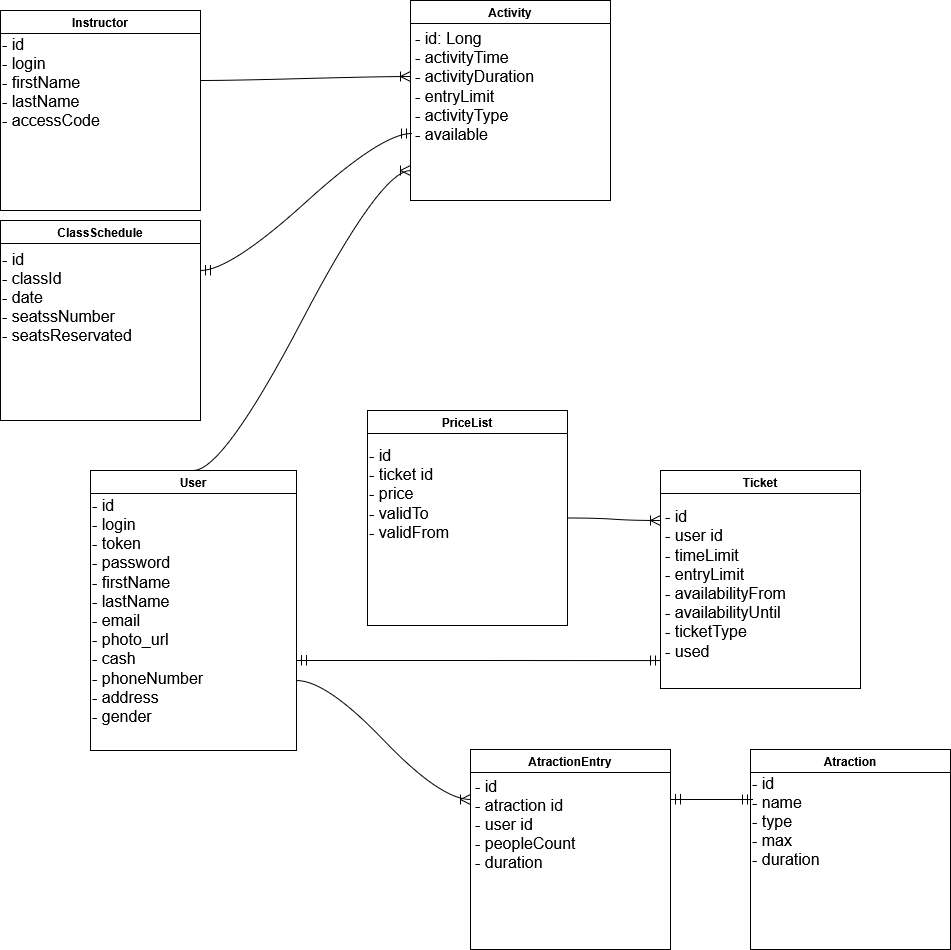

The diagram above was exported from draw.io. Its source (the exported page's mxGraphModel, read from the mxfile embedded in the PNG):
<mxGraphModel dx="2253" dy="759" grid="1" gridSize="10" guides="1" tooltips="1" connect="1" arrows="1" fold="1" page="1" pageScale="1" pageWidth="827" pageHeight="1169" math="0" shadow="0">
  <root>
    <mxCell id="0" />
    <mxCell id="1" parent="0" />
    <mxCell id="kDGbfm2vTFetYoLf2Jcg-1" value="Ticket" style="swimlane;whiteSpace=wrap;html=1;" parent="1" vertex="1">
      <mxGeometry x="-120" y="530" width="200" height="218" as="geometry" />
    </mxCell>
    <mxCell id="kDGbfm2vTFetYoLf2Jcg-2" value="- id&lt;div&gt;- user id&lt;/div&gt;&lt;div&gt;- timeLimit&lt;/div&gt;&lt;div&gt;- entryLimit&lt;/div&gt;&lt;div&gt;- availabilityFrom&lt;/div&gt;&lt;div&gt;- availabilityUntil&lt;/div&gt;&lt;div&gt;- ticketType&lt;/div&gt;&lt;div&gt;- used&lt;br&gt;&lt;div&gt;&lt;div&gt;&lt;br&gt;&lt;/div&gt;&lt;/div&gt;&lt;/div&gt;" style="text;html=1;align=left;verticalAlign=middle;resizable=0;points=[];autosize=1;strokeColor=none;fillColor=none;fontSize=16;" parent="kDGbfm2vTFetYoLf2Jcg-1" vertex="1">
      <mxGeometry x="3" y="28" width="140" height="190" as="geometry" />
    </mxCell>
    <mxCell id="Har7M7QulS5R__JLddsh-1" value="&lt;div&gt;Instructor&lt;/div&gt;" style="swimlane;whiteSpace=wrap;html=1;" parent="1" vertex="1">
      <mxGeometry x="-780" y="70" width="200" height="200" as="geometry" />
    </mxCell>
    <mxCell id="kDGbfm2vTFetYoLf2Jcg-4" value="&lt;div&gt;- id&amp;nbsp;&amp;nbsp;&lt;/div&gt;&lt;div&gt;- login&amp;nbsp;&amp;nbsp;&lt;/div&gt;&lt;div&gt;- firstName&amp;nbsp;&amp;nbsp;&lt;/div&gt;&lt;div&gt;- lastName&amp;nbsp;&amp;nbsp;&lt;/div&gt;&lt;div&gt;- accessCode&lt;/div&gt;" style="text;html=1;align=left;verticalAlign=middle;resizable=0;points=[];autosize=1;strokeColor=none;fillColor=none;fontSize=16;" parent="Har7M7QulS5R__JLddsh-1" vertex="1">
      <mxGeometry y="18" width="116" height="108" as="geometry" />
    </mxCell>
    <mxCell id="Har7M7QulS5R__JLddsh-2" value="Activity" style="swimlane;whiteSpace=wrap;html=1;" parent="1" vertex="1">
      <mxGeometry x="-370" y="60" width="200" height="200" as="geometry" />
    </mxCell>
    <mxCell id="kDGbfm2vTFetYoLf2Jcg-5" value="&lt;div&gt;- id: Long&amp;nbsp;&amp;nbsp;&lt;/div&gt;&lt;div&gt;- activityTime&amp;nbsp;&amp;nbsp;&lt;/div&gt;&lt;div&gt;- activityDuration&amp;nbsp;&amp;nbsp;&lt;/div&gt;&lt;div&gt;- entryLimit&amp;nbsp;&amp;nbsp;&lt;/div&gt;&lt;div&gt;- activityType&amp;nbsp;&amp;nbsp;&lt;/div&gt;&lt;div&gt;- available&lt;/div&gt;" style="text;html=1;align=left;verticalAlign=middle;resizable=0;points=[];autosize=1;strokeColor=none;fillColor=none;fontSize=16;" parent="Har7M7QulS5R__JLddsh-2" vertex="1">
      <mxGeometry x="3" y="22" width="146" height="127" as="geometry" />
    </mxCell>
    <mxCell id="Har7M7QulS5R__JLddsh-3" value="&lt;div&gt;User&lt;/div&gt;" style="swimlane;whiteSpace=wrap;html=1;" parent="1" vertex="1">
      <mxGeometry x="-690" y="530" width="206" height="280" as="geometry" />
    </mxCell>
    <mxCell id="kDGbfm2vTFetYoLf2Jcg-6" value="&lt;div&gt;- id&amp;nbsp;&lt;/div&gt;&lt;div&gt;- login&lt;/div&gt;&lt;div&gt;- token&amp;nbsp;&lt;/div&gt;&lt;div&gt;- password&lt;/div&gt;&lt;div&gt;- firstName&amp;nbsp;&amp;nbsp;&lt;/div&gt;&lt;div&gt;- lastName&amp;nbsp;&lt;/div&gt;&lt;div&gt;- email&lt;/div&gt;&lt;div&gt;- photo_url&lt;/div&gt;&lt;div&gt;- cash&amp;nbsp;&lt;/div&gt;&lt;div&gt;- phoneNumber&amp;nbsp;&lt;/div&gt;&lt;div&gt;- address&lt;/div&gt;&lt;div&gt;- gender&lt;/div&gt;&lt;div&gt;&lt;br&gt;&lt;/div&gt;" style="text;html=1;align=left;verticalAlign=middle;resizable=0;points=[];autosize=1;strokeColor=none;fillColor=none;fontSize=16;" parent="Har7M7QulS5R__JLddsh-3" vertex="1">
      <mxGeometry y="19" width="134" height="261" as="geometry" />
    </mxCell>
    <mxCell id="Har7M7QulS5R__JLddsh-4" value="&lt;div&gt;Atraction&lt;/div&gt;" style="swimlane;whiteSpace=wrap;html=1;" parent="1" vertex="1">
      <mxGeometry x="-30" y="809" width="200" height="200" as="geometry" />
    </mxCell>
    <mxCell id="kDGbfm2vTFetYoLf2Jcg-7" value="&lt;div&gt;- id&amp;nbsp;&amp;nbsp;&lt;/div&gt;&lt;div&gt;- name&amp;nbsp;&amp;nbsp;&lt;/div&gt;&lt;div&gt;- type&amp;nbsp;&amp;nbsp;&lt;/div&gt;&lt;div&gt;- max&amp;nbsp;&amp;nbsp;&lt;/div&gt;&lt;div&gt;- duration&lt;/div&gt;" style="text;html=1;align=left;verticalAlign=middle;resizable=0;points=[];autosize=1;strokeColor=none;fillColor=none;fontSize=16;" parent="Har7M7QulS5R__JLddsh-4" vertex="1">
      <mxGeometry y="18" width="86" height="108" as="geometry" />
    </mxCell>
    <mxCell id="Har7M7QulS5R__JLddsh-5" value="&lt;div&gt;ClassSchedule&lt;/div&gt;" style="swimlane;whiteSpace=wrap;html=1;" parent="1" vertex="1">
      <mxGeometry x="-780" y="280" width="200" height="200" as="geometry" />
    </mxCell>
    <mxCell id="Har7M7QulS5R__JLddsh-8" value="&lt;div align=&quot;left&quot;&gt;&lt;font style=&quot;font-size: 16px;&quot;&gt;- id&lt;/font&gt;&lt;/div&gt;&lt;div align=&quot;left&quot;&gt;&lt;font style=&quot;font-size: 16px;&quot;&gt;- classId&lt;/font&gt;&lt;/div&gt;&lt;div align=&quot;left&quot;&gt;&lt;font style=&quot;font-size: 16px;&quot;&gt;- date&lt;/font&gt;&lt;/div&gt;&lt;div align=&quot;left&quot;&gt;&lt;font style=&quot;font-size: 16px;&quot;&gt;- seatssNumber&lt;/font&gt;&lt;/div&gt;&lt;div align=&quot;left&quot;&gt;&lt;font style=&quot;font-size: 16px;&quot;&gt;- seatsReservated&lt;/font&gt;&lt;/div&gt;" style="text;html=1;align=left;verticalAlign=middle;resizable=0;points=[];autosize=1;strokeColor=none;fillColor=none;" parent="Har7M7QulS5R__JLddsh-5" vertex="1">
      <mxGeometry y="21.5" width="150" height="110" as="geometry" />
    </mxCell>
    <mxCell id="Har7M7QulS5R__JLddsh-6" value="&lt;div&gt;AtractionEntry&lt;/div&gt;" style="swimlane;whiteSpace=wrap;html=1;" parent="1" vertex="1">
      <mxGeometry x="-310" y="809" width="200" height="200" as="geometry" />
    </mxCell>
    <mxCell id="Har7M7QulS5R__JLddsh-7" value="&lt;div&gt;&lt;font style=&quot;font-size: 16px;&quot;&gt;- id&lt;/font&gt;&lt;/div&gt;&lt;div&gt;&lt;font style=&quot;font-size: 16px;&quot;&gt;- atraction id&lt;/font&gt;&lt;/div&gt;&lt;div&gt;&lt;font style=&quot;font-size: 16px;&quot;&gt;- user id&lt;/font&gt;&lt;/div&gt;&lt;div&gt;&lt;font style=&quot;font-size: 16px;&quot;&gt;- peopleCount&lt;/font&gt;&lt;/div&gt;&lt;div&gt;&lt;font style=&quot;font-size: 16px;&quot;&gt;- duration&lt;/font&gt;&lt;/div&gt;" style="text;html=1;align=left;verticalAlign=middle;resizable=0;points=[];autosize=1;strokeColor=none;fillColor=none;" parent="Har7M7QulS5R__JLddsh-6" vertex="1">
      <mxGeometry x="3" y="20" width="120" height="110" as="geometry" />
    </mxCell>
    <mxCell id="kDGbfm2vTFetYoLf2Jcg-8" value="" style="edgeStyle=entityRelationEdgeStyle;fontSize=12;html=1;endArrow=ERmandOne;startArrow=ERmandOne;rounded=0;startSize=8;endSize=8;curved=1;entryX=-0.021;entryY=0.853;entryDx=0;entryDy=0;entryPerimeter=0;" parent="1" target="kDGbfm2vTFetYoLf2Jcg-2" edge="1">
      <mxGeometry width="100" height="100" relative="1" as="geometry">
        <mxPoint x="-484" y="720" as="sourcePoint" />
        <mxPoint x="-140" y="730" as="targetPoint" />
        <Array as="points">
          <mxPoint x="-202" y="788" />
        </Array>
      </mxGeometry>
    </mxCell>
    <mxCell id="Har7M7QulS5R__JLddsh-10" value="" style="edgeStyle=entityRelationEdgeStyle;fontSize=12;html=1;endArrow=ERmandOne;startArrow=ERmandOne;rounded=0;startSize=8;endSize=8;curved=1;exitX=1;exitY=0.25;exitDx=0;exitDy=0;entryX=0.023;entryY=0.296;entryDx=0;entryDy=0;entryPerimeter=0;" parent="1" source="Har7M7QulS5R__JLddsh-6" target="kDGbfm2vTFetYoLf2Jcg-7" edge="1">
      <mxGeometry width="100" height="100" relative="1" as="geometry">
        <mxPoint x="-150" y="1088" as="sourcePoint" />
        <mxPoint x="34" y="1088" as="targetPoint" />
        <Array as="points">
          <mxPoint x="132" y="1276" />
        </Array>
      </mxGeometry>
    </mxCell>
    <mxCell id="kDGbfm2vTFetYoLf2Jcg-9" value="" style="edgeStyle=entityRelationEdgeStyle;fontSize=12;html=1;endArrow=ERoneToMany;rounded=0;startSize=8;endSize=8;curved=1;entryX=0;entryY=0.25;entryDx=0;entryDy=0;exitX=1;exitY=0.75;exitDx=0;exitDy=0;" parent="1" source="Har7M7QulS5R__JLddsh-3" target="Har7M7QulS5R__JLddsh-6" edge="1">
      <mxGeometry width="100" height="100" relative="1" as="geometry">
        <mxPoint x="-484" y="952" as="sourcePoint" />
        <mxPoint x="-384" y="852" as="targetPoint" />
      </mxGeometry>
    </mxCell>
    <mxCell id="Har7M7QulS5R__JLddsh-11" value="" style="edgeStyle=entityRelationEdgeStyle;fontSize=12;html=1;endArrow=ERoneToMany;rounded=0;startSize=8;endSize=8;curved=1;entryX=-0.021;entryY=0.425;entryDx=0;entryDy=0;entryPerimeter=0;" parent="1" target="kDGbfm2vTFetYoLf2Jcg-5" edge="1">
      <mxGeometry width="100" height="100" relative="1" as="geometry">
        <mxPoint x="-580" y="140" as="sourcePoint" />
        <mxPoint x="-390" y="130" as="targetPoint" />
      </mxGeometry>
    </mxCell>
    <mxCell id="Har7M7QulS5R__JLddsh-17" value="" style="edgeStyle=entityRelationEdgeStyle;fontSize=12;html=1;endArrow=ERmandOne;startArrow=ERmandOne;rounded=0;startSize=8;endSize=8;curved=1;exitX=1;exitY=0.25;exitDx=0;exitDy=0;entryX=-0.014;entryY=0.874;entryDx=0;entryDy=0;entryPerimeter=0;" parent="1" source="Har7M7QulS5R__JLddsh-5" target="kDGbfm2vTFetYoLf2Jcg-5" edge="1">
      <mxGeometry width="100" height="100" relative="1" as="geometry">
        <mxPoint x="-560" y="350" as="sourcePoint" />
        <mxPoint x="-478" y="350" as="targetPoint" />
        <Array as="points">
          <mxPoint x="-318" y="767" />
        </Array>
      </mxGeometry>
    </mxCell>
    <mxCell id="Har7M7QulS5R__JLddsh-18" value="" style="edgeStyle=entityRelationEdgeStyle;fontSize=12;html=1;endArrow=ERoneToMany;rounded=0;startSize=8;endSize=8;curved=1;exitX=0.5;exitY=0;exitDx=0;exitDy=0;" parent="1" source="Har7M7QulS5R__JLddsh-3" edge="1">
      <mxGeometry width="100" height="100" relative="1" as="geometry">
        <mxPoint x="-570" y="140" as="sourcePoint" />
        <mxPoint x="-370" y="230" as="targetPoint" />
        <Array as="points">
          <mxPoint x="-510" y="420" />
          <mxPoint x="-500" y="430" />
          <mxPoint x="-510" y="430" />
        </Array>
      </mxGeometry>
    </mxCell>
    <mxCell id="hkl_mtHQZaCyzde5Eflq-1" value="PriceList" style="swimlane;whiteSpace=wrap;html=1;" parent="1" vertex="1">
      <mxGeometry x="-413" y="470" width="200" height="215" as="geometry" />
    </mxCell>
    <mxCell id="hkl_mtHQZaCyzde5Eflq-2" value="- id&lt;div&gt;- ticket id&lt;/div&gt;&lt;div&gt;- price&lt;/div&gt;&lt;div&gt;- validTo&lt;/div&gt;&lt;div&gt;- validFrom&lt;/div&gt;&lt;div&gt;&lt;div&gt;&lt;div&gt;&lt;br&gt;&lt;/div&gt;&lt;/div&gt;&lt;/div&gt;" style="text;html=1;align=left;verticalAlign=middle;resizable=0;points=[];autosize=1;strokeColor=none;fillColor=none;fontSize=16;" parent="hkl_mtHQZaCyzde5Eflq-1" vertex="1">
      <mxGeometry y="28" width="100" height="130" as="geometry" />
    </mxCell>
    <mxCell id="hkl_mtHQZaCyzde5Eflq-3" value="" style="edgeStyle=entityRelationEdgeStyle;fontSize=12;html=1;endArrow=ERoneToMany;rounded=0;startSize=8;endSize=8;curved=1;exitX=1;exitY=0.5;exitDx=0;exitDy=0;" parent="1" source="hkl_mtHQZaCyzde5Eflq-1" edge="1">
      <mxGeometry width="100" height="100" relative="1" as="geometry">
        <mxPoint x="-220" y="580" as="sourcePoint" />
        <mxPoint x="-120" y="580" as="targetPoint" />
        <Array as="points">
          <mxPoint x="-500" y="430" />
          <mxPoint x="-490" y="440" />
          <mxPoint x="-500" y="440" />
          <mxPoint x="-60" y="450" />
        </Array>
      </mxGeometry>
    </mxCell>
  </root>
</mxGraphModel>